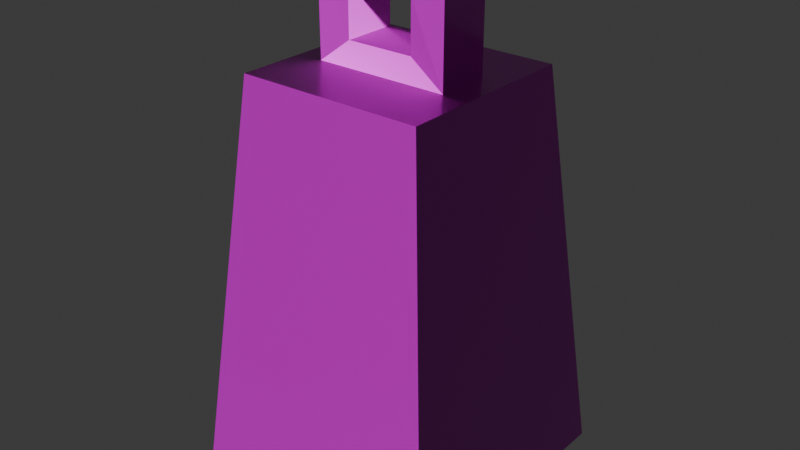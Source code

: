 # Source: cheeze-grater.blend  (saved by Blender 5.0.119; exported with 4.5.12 LTS)
import bpy
from mathutils import Matrix  # noqa: F401  (used for matrix-valued properties, if any)

bpy.ops.wm.read_factory_settings(use_empty=True)
scene = bpy.context.scene
scene.name = 'Scene'

# ---- collections
col_collection = bpy.data.collections.new('Collection'); scene.collection.children.link(col_collection)

# ---- images (referenced by path relative to the original .blend; pixels are not part of the script)
import os
ASSET_DIR = os.environ.get("B2B_ASSET_DIR", "")  # directory of the original .blend (textures are referenced by path, not embedded)
HERE = os.path.dirname(os.path.abspath(__file__))  # packed textures are extracted next to this script under _unpacked/

def load_image(name, relpath, width, height, colorspace="sRGB"):
    """Load a texture the original file referenced (path relative to the .blend, or extracted next to this script)."""
    p = next((c for c in (os.path.join(HERE, relpath), os.path.join(ASSET_DIR, relpath)) if relpath and os.path.exists(c)), "")
    if p:
        img = bpy.data.images.load(p, check_existing=True)
        img.name = name
    else:  # same state as the original file: an image datablock whose file is absent (Cycles renders it pink)
        img = bpy.data.images.new(name, width, height)
        img.source = "FILE"
        img.filepath = "//" + (relpath or name)
    img.colorspace_settings.name = colorspace
    return img
img_cheeze_grater_worm_001_height_png_001 = load_image('cheeze-grater_WORM.001_Height.png.001', 'textures/cheeze-grater/cheeze-grater_WORM.001_Height.png', 1024, 1024, 'Non-Color')
img_cheeze_grater_worm_001_basecolor_png_001 = load_image('cheeze-grater_WORM.001_BaseColor.png.001', 'textures/cheeze-grater/cheeze-grater_WORM.001_BaseColor.png', 1024, 1024, 'sRGB')
img_cheeze_grater_worm_001_metallic_png_001 = load_image('cheeze-grater_WORM.001_Metallic.png.001', 'textures/cheeze-grater/cheeze-grater_WORM.001_Metallic.png', 1024, 1024, 'Non-Color')
img_cheeze_grater_worm_001_roughness_png_001 = load_image('cheeze-grater_WORM.001_Roughness.png.001', 'textures/cheeze-grater/cheeze-grater_WORM.001_Roughness.png', 1024, 1024, 'Non-Color')
img_cheeze_grater_worm_001_normal_png_001 = load_image('cheeze-grater_WORM.001_Normal.png.001', 'textures/cheeze-grater/cheeze-grater_WORM.001_Normal.png', 1024, 1024, 'Non-Color')

# ---- materials (node trees are filled in below, after node groups)
mat_worm_001 = bpy.data.materials.new('WORM.001')
mat_worm_001.use_backface_culling_lightprobe_volume = False
mat_worm_001.use_transparent_shadow = False

# ---- material node trees
mat_worm_001.use_nodes = True; mat_worm_001.node_tree.nodes.clear()
_N = mat_worm_001.node_tree.nodes; _L = mat_worm_001.node_tree.links
n0 = _N.new('ShaderNodeBsdfPrincipled'); n0.name = 'Principled BSDF'; n0.location = (10, 300)
n0.distribution = 'GGX'
n0.subsurface_method = 'RANDOM_WALK_SKIN'
n0.inputs[3].default_value = 1.45
n0.inputs[27].default_value = (0.0, 0.0, 0.0, 1.0)
n0.inputs[28].default_value = 1.0
n1 = _N.new('ShaderNodeOutputMaterial'); n1.name = 'Material Output'; n1.location = (300, 300)
n2 = _N.new('ShaderNodeTexImage'); n2.name = 'Image Texture'; n2.location = (84, -876)
n2.label = 'Displacement'
n2.image = img_cheeze_grater_worm_001_height_png_001
n3 = _N.new('ShaderNodeDisplacement'); n3.name = 'Displacement'; n3.location = (110, -400)
n4 = _N.new('ShaderNodeTexImage'); n4.name = 'Image Texture.001'; n4.location = (84, -36)
n4.label = 'Base Color'
n4.image = img_cheeze_grater_worm_001_basecolor_png_001
n5 = _N.new('ShaderNodeTexImage'); n5.name = 'Image Texture.002'; n5.location = (84, -316)
n5.label = 'Metallic'
n5.image = img_cheeze_grater_worm_001_metallic_png_001
n6 = _N.new('ShaderNodeTexImage'); n6.name = 'Image Texture.003'; n6.location = (84, -596)
n6.label = 'Roughness'
n6.image = img_cheeze_grater_worm_001_roughness_png_001
n7 = _N.new('ShaderNodeTexImage'); n7.name = 'Image Texture.004'; n7.location = (84, -1156)
n7.label = 'Normal'
n7.image = img_cheeze_grater_worm_001_normal_png_001
n8 = _N.new('ShaderNodeNormalMap'); n8.name = 'Normal Map'; n8.location = (-240, -620)
n9 = _N.new('ShaderNodeMapping'); n9.name = 'Mapping'; n9.location = (229, -36)
n10 = _N.new('NodeReroute'); n10.name = 'Reroute'; n10.location = (34, -706)
n10.width = 14
n10.socket_idname = 'NodeSocketVector'
n11 = _N.new('ShaderNodeTexCoord'); n11.name = 'Texture Coordinate'; n11.location = (29, -36)
n12 = _N.new('NodeFrame'); n12.name = 'Frame'; n12.location = (-1269, 336)
n12.label = 'Mapping'
n12.width = 398
n13 = _N.new('NodeFrame'); n13.name = 'Frame.001'; n13.location = (-624, 536)
n13.label = 'Textures'
n13.width = 353
n2.parent = n13
n4.parent = n13
n5.parent = n13
n6.parent = n13
n7.parent = n13
n9.parent = n12
n10.parent = n13
n11.parent = n12
_L.new(n0.outputs[0], n1.inputs[0])
_L.new(n2.outputs[0], n3.inputs[0])
_L.new(n3.outputs[0], n1.inputs[2])
_L.new(n4.outputs[0], n0.inputs[0])
_L.new(n5.outputs[0], n0.inputs[1])
_L.new(n6.outputs[0], n0.inputs[2])
_L.new(n7.outputs[0], n8.inputs[1])
_L.new(n8.outputs[0], n0.inputs[5])
_L.new(n10.outputs[0], n4.inputs[0])
_L.new(n10.outputs[0], n5.inputs[0])
_L.new(n10.outputs[0], n6.inputs[0])
_L.new(n10.outputs[0], n2.inputs[0])
_L.new(n10.outputs[0], n7.inputs[0])
_L.new(n9.outputs[0], n10.inputs[0])
_L.new(n11.outputs[2], n9.inputs[0])
n1.is_active_output = True

# ---- world
world_world = bpy.data.worlds.new('World'); scene.world = world_world
world_world.use_nodes = True; world_world.node_tree.nodes.clear()
_N = world_world.node_tree.nodes; _L = world_world.node_tree.links
n0 = _N.new('ShaderNodeOutputWorld'); n0.name = 'World Output'; n0.location = (200, 100)
n1 = _N.new('ShaderNodeBackground'); n1.name = 'Background'; n1.location = (-200, 100)
n1.inputs[0].default_value = (0.05088, 0.05088, 0.05088, 1.0)
_L.new(n1.outputs[0], n0.inputs[0])
n0.is_active_output = True
world_world.color = (0.05088, 0.05088, 0.05088)
world_world.sun_shadow_jitter_overblur = 0.0

# ---- meshes
me_cheese_grater_lod_1 = bpy.data.meshes.new('Cheese-Grater-LOD-1')
me_cheese_grater_lod_1.from_pydata([(-0.08064, -0.03226, 0.48), (-0.08064, 0.03226, 0.48), (0.08064, 0.03226, 0.48), (0.08064, -0.03226, 0.48), (-0.08064, -0.03226, 0.6), (-0.08064, 0.03226, 0.6), (0.08064, 0.03226, 0.6), (0.08064, -0.03226, 0.6), (-0.04032, 0.03226, 0.51), (0.04032, 0.03226, 0.51), (0.04032, -0.03226, 0.51), (-0.04032, -0.03226, 0.51), (-0.04032, 0.03226, 0.57), (0.04032, 0.03226, 0.57), (0.04032, -0.03226, 0.57), (-0.04032, -0.03226, 0.57), (0.112, 0.112, 0.48), (0.16, 0.16, 0.0), (0.112, -0.112, 0.48), (0.16, -0.16, 0.0), (-0.112, 0.112, 0.48), (-0.16, 0.16, 0.0), (-0.112, -0.112, 0.48), (-0.16, -0.16, 0.0)], [], [(5, 4, 7, 6), (1, 0, 4, 5), (3, 7, 14, 10), (1, 5, 12, 8), (7, 4, 15, 14), (5, 6, 13, 12), (4, 0, 11, 15), (6, 2, 9, 13), (9, 10, 14, 13), (12, 13, 14, 15), (11, 8, 12, 15), (0, 3, 10, 11), (3, 2, 6, 7), (11, 10, 9, 8), (2, 1, 8, 9), (16, 20, 22, 18), (21, 17, 19, 23), (19, 18, 22, 23), (17, 16, 18, 19), (21, 20, 16, 17), (23, 22, 20, 21), (1, 2, 3, 0)])
_uv = me_cheese_grater_lod_1.uv_layers.new(name='UVMap')
_uv.uv.foreach_set('vector', [0.7047, 0.15, 0.6765, 0.1452, 0.6749, 0.07832, 0.7032, 0.08306, 0.7247, 0.2282, 0.6479, 0.2267, 0.6765, 0.1452, 0.7047, 0.15, 0.6549, 0.000115, 0.6749, 0.07832, 0.6514, 0.08681, 0.6237, 0.04433, 0.7247, 0.2282, 0.7047, 0.15, 0.7283, 0.1415, 0.756, 0.1839, 0.6749, 0.07832, 0.6765, 0.1452, 0.6582, 0.1356, 0.6514, 0.08681, 0.7047, 0.15, 0.7032, 0.08306, 0.7214, 0.09264, 0.7283, 0.1415, 0.6765, 0.1452, 0.6479, 0.2267, 0.6237, 0.1727, 0.6582, 0.1356, 0.7032, 0.08306, 0.7317, 0.001611, 0.756, 0.0556, 0.7214, 0.09264, 0.6237, 0.2829, 0.6673, 0.2829, 0.6673, 0.3235, 0.6237, 0.3235, 0.6237, 0.378, 0.6237, 0.3235, 0.6673, 0.3235, 0.6673, 0.378, 0.6673, 0.4186, 0.6237, 0.4186, 0.6237, 0.378, 0.6673, 0.378, 0.6876, 0.5279, 0.6876, 0.4188, 0.7079, 0.4461, 0.7079, 0.5006, 0.6549, 0.000115, 0.7317, 0.001611, 0.7032, 0.08306, 0.6749, 0.07832, 0.6673, 0.2284, 0.6673, 0.2829, 0.6237, 0.2829, 0.6237, 0.2284, 0.644, 0.4188, 0.644, 0.5279, 0.6237, 0.5006, 0.6237, 0.4461, 0.1486, 0.8017, 0.2884, 0.8601, 0.23, 0.9999, 0.09023, 0.9415, 0.4441, 0.5717, 0.2445, 0.4882, 0.3279, 0.2886, 0.5276, 0.372, 0.3279, 0.2886, 0.4837, 0.0001149, 0.6234, 0.05853, 0.5276, 0.372, 0.2445, 0.4882, 0.1486, 0.8017, 0.000115, 0.772, 0.03231, 0.4458, 0.4441, 0.5717, 0.2884, 0.8601, 0.1486, 0.8017, 0.2445, 0.4882, 0.6234, 0.6928, 0.4139, 0.9449, 0.2884, 0.8601, 0.4441, 0.5717, 0.644, 0.5279, 0.644, 0.4188, 0.6876, 0.4188, 0.6876, 0.5279])
me_cheese_grater_lod_1.materials.append(mat_worm_001)
me_cheese_grater_lod_1.update()

# ---- objects
ob_cheese_grater_lod_1 = bpy.data.objects.new('Cheese-Grater-LOD-1', me_cheese_grater_lod_1)

# ---- transforms, parenting, visibility, modifiers, constraints
ob_cheese_grater_lod_1.location = (0.0, 0.0, 0.0)

# ---- collection membership
col_collection.objects.link(ob_cheese_grater_lod_1)

# ---- scene / render settings (as saved in the file)
scene.frame_start = 1; scene.frame_end = 250; scene.frame_set(1)
scene.render.engine = 'BLENDER_EEVEE_NEXT'
scene.render.bake_bias = 0.0
scene.render.bake_samples = 0
scene.cycles.sampling_pattern = 'TABULATED_SOBOL'
scene.eevee.use_volume_custom_range = False
bpy.context.view_layer.update()

# ---- added for rendering (the .blend has no active camera and no usable light): camera, sun
cam_auto = bpy.data.cameras.new('AutoCamera')
cam_auto.lens = 50.0
cam_auto.sensor_width = 36.0
cam_auto.clip_end = 1000.0
ob_auto_camera = bpy.data.objects.new('AutoCamera', cam_auto)
scene.collection.objects.link(ob_auto_camera)
ob_auto_camera.location = (0.695336, -0.834403, 0.856269)
ob_auto_camera.rotation_euler = (1.09748, -7.21219e-08, 0.694738)
scene.camera = ob_auto_camera
light_auto_sun = bpy.data.lights.new('AutoSun', 'SUN')
light_auto_sun.energy = 3.0
light_auto_sun.angle = 0.0523599
ob_auto_sun = bpy.data.objects.new('AutoSun', light_auto_sun)
scene.collection.objects.link(ob_auto_sun)
ob_auto_sun.rotation_euler = (0.872665, 0.174533, 0.523599)
bpy.context.view_layer.update()

